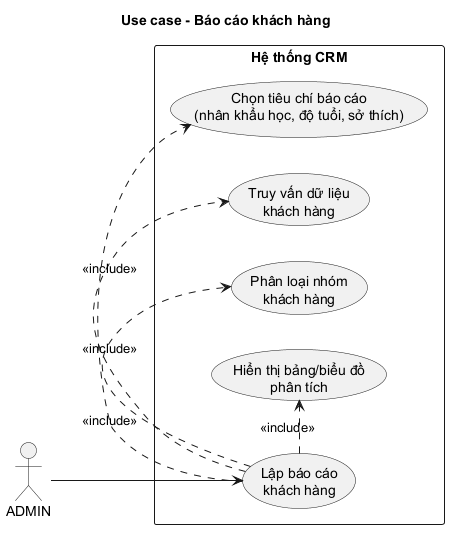

The diagram above was rendered by PlantUML. Its source (embedded in the PNG):
@startuml
title Use case - Báo cáo khách hàng

left to right direction
skinparam packageStyle rectangle
skinparam shadowing false

actor "ADMIN" as Admin

rectangle "Hệ thống CRM" {
  usecase "Lập báo cáo\nkhách hàng" as CustomerReport
  usecase "Chọn tiêu chí báo cáo\n(nhân khẩu học, độ tuổi, sở thích)" as SelectCriteria
  usecase "Truy vấn dữ liệu\nkhách hàng" as QueryCustomerData
  usecase "Phân loại nhóm\nkhách hàng" as ClassifyCustomers
  usecase "Hiển thị bảng/biểu đồ\nphân tích" as DisplayReport
}

Admin --> CustomerReport
CustomerReport .> SelectCriteria : <<include>>
CustomerReport .> QueryCustomerData : <<include>>
CustomerReport .> ClassifyCustomers : <<include>>
CustomerReport .> DisplayReport : <<include>>
@enduml